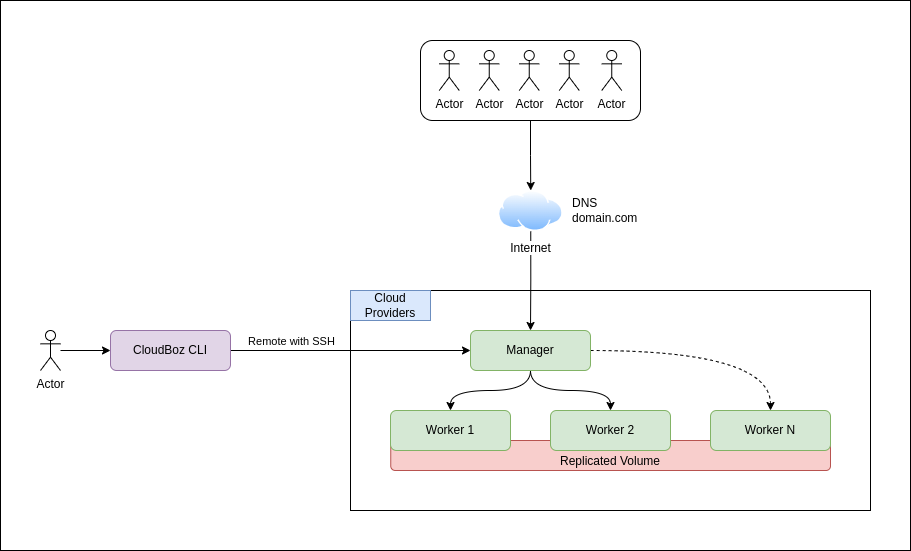

The diagram above was exported from draw.io. Its source (the exported page's mxGraphModel, read from the mxfile embedded in the PNG):
<mxGraphModel dx="868" dy="1523" grid="1" gridSize="10" guides="1" tooltips="1" connect="1" arrows="1" fold="1" page="1" pageScale="1" pageWidth="850" pageHeight="1100" math="0" shadow="0">
  <root>
    <mxCell id="0" />
    <mxCell id="1" parent="0" />
    <mxCell id="wTXcH6ECENGHMnTuYiVY-41" value="" style="rounded=0;whiteSpace=wrap;html=1;labelBorderColor=default;" vertex="1" parent="1">
      <mxGeometry x="50" y="-130" width="910" height="550" as="geometry" />
    </mxCell>
    <mxCell id="wTXcH6ECENGHMnTuYiVY-7" value="" style="rounded=0;whiteSpace=wrap;html=1;" vertex="1" parent="1">
      <mxGeometry x="400" y="160" width="520" height="220" as="geometry" />
    </mxCell>
    <mxCell id="wTXcH6ECENGHMnTuYiVY-29" value="Replicated Volume" style="rounded=1;whiteSpace=wrap;html=1;fillColor=#f8cecc;strokeColor=#b85450;verticalAlign=bottom;" vertex="1" parent="1">
      <mxGeometry x="440.25" y="310" width="439.75" height="30" as="geometry" />
    </mxCell>
    <mxCell id="wTXcH6ECENGHMnTuYiVY-25" value="" style="edgeStyle=orthogonalEdgeStyle;curved=1;rounded=0;orthogonalLoop=1;jettySize=auto;html=1;" edge="1" parent="1" source="wTXcH6ECENGHMnTuYiVY-24" target="wTXcH6ECENGHMnTuYiVY-12">
      <mxGeometry relative="1" as="geometry" />
    </mxCell>
    <mxCell id="wTXcH6ECENGHMnTuYiVY-24" value="" style="rounded=1;whiteSpace=wrap;html=1;" vertex="1" parent="1">
      <mxGeometry x="470" y="-90" width="220" height="80" as="geometry" />
    </mxCell>
    <mxCell id="wTXcH6ECENGHMnTuYiVY-10" style="edgeStyle=orthogonalEdgeStyle;curved=1;rounded=0;orthogonalLoop=1;jettySize=auto;html=1;" edge="1" parent="1" source="wTXcH6ECENGHMnTuYiVY-1" target="wTXcH6ECENGHMnTuYiVY-2">
      <mxGeometry relative="1" as="geometry" />
    </mxCell>
    <mxCell id="wTXcH6ECENGHMnTuYiVY-28" value="Remote with SSH" style="edgeLabel;html=1;align=center;verticalAlign=middle;resizable=0;points=[];" vertex="1" connectable="0" parent="wTXcH6ECENGHMnTuYiVY-10">
      <mxGeometry x="-0.2833" y="4" relative="1" as="geometry">
        <mxPoint x="-26" y="-6" as="offset" />
      </mxGeometry>
    </mxCell>
    <mxCell id="wTXcH6ECENGHMnTuYiVY-1" value="CloudBoz CLI" style="rounded=1;whiteSpace=wrap;html=1;fillColor=#e1d5e7;strokeColor=#9673a6;" vertex="1" parent="1">
      <mxGeometry x="160" y="200" width="120" height="40" as="geometry" />
    </mxCell>
    <mxCell id="wTXcH6ECENGHMnTuYiVY-5" style="edgeStyle=orthogonalEdgeStyle;rounded=0;orthogonalLoop=1;jettySize=auto;html=1;entryX=0.5;entryY=0;entryDx=0;entryDy=0;curved=1;" edge="1" parent="1" source="wTXcH6ECENGHMnTuYiVY-2" target="wTXcH6ECENGHMnTuYiVY-4">
      <mxGeometry relative="1" as="geometry" />
    </mxCell>
    <mxCell id="wTXcH6ECENGHMnTuYiVY-6" style="edgeStyle=orthogonalEdgeStyle;curved=1;rounded=0;orthogonalLoop=1;jettySize=auto;html=1;" edge="1" parent="1" source="wTXcH6ECENGHMnTuYiVY-2" target="wTXcH6ECENGHMnTuYiVY-3">
      <mxGeometry relative="1" as="geometry" />
    </mxCell>
    <mxCell id="wTXcH6ECENGHMnTuYiVY-31" style="edgeStyle=orthogonalEdgeStyle;curved=1;rounded=0;orthogonalLoop=1;jettySize=auto;html=1;entryX=0.5;entryY=0;entryDx=0;entryDy=0;dashed=1;" edge="1" parent="1" source="wTXcH6ECENGHMnTuYiVY-2" target="wTXcH6ECENGHMnTuYiVY-30">
      <mxGeometry relative="1" as="geometry" />
    </mxCell>
    <mxCell id="wTXcH6ECENGHMnTuYiVY-2" value="Manager" style="rounded=1;whiteSpace=wrap;html=1;fillColor=#d5e8d4;strokeColor=#82b366;" vertex="1" parent="1">
      <mxGeometry x="520" y="200" width="120" height="40" as="geometry" />
    </mxCell>
    <mxCell id="wTXcH6ECENGHMnTuYiVY-3" value="Worker 2" style="rounded=1;whiteSpace=wrap;html=1;fillColor=#d5e8d4;strokeColor=#82b366;" vertex="1" parent="1">
      <mxGeometry x="600" y="280" width="120" height="40" as="geometry" />
    </mxCell>
    <mxCell id="wTXcH6ECENGHMnTuYiVY-4" value="Worker 1" style="rounded=1;whiteSpace=wrap;html=1;fillColor=#d5e8d4;strokeColor=#82b366;" vertex="1" parent="1">
      <mxGeometry x="440" y="280" width="120" height="40" as="geometry" />
    </mxCell>
    <mxCell id="wTXcH6ECENGHMnTuYiVY-9" value="" style="edgeStyle=orthogonalEdgeStyle;curved=1;rounded=0;orthogonalLoop=1;jettySize=auto;html=1;" edge="1" parent="1" source="wTXcH6ECENGHMnTuYiVY-8" target="wTXcH6ECENGHMnTuYiVY-1">
      <mxGeometry relative="1" as="geometry" />
    </mxCell>
    <mxCell id="wTXcH6ECENGHMnTuYiVY-8" value="Actor" style="shape=umlActor;verticalLabelPosition=bottom;verticalAlign=top;html=1;outlineConnect=0;rounded=0;" vertex="1" parent="1">
      <mxGeometry x="90" y="200" width="20" height="40" as="geometry" />
    </mxCell>
    <mxCell id="wTXcH6ECENGHMnTuYiVY-11" value="Cloud Providers" style="text;html=1;strokeColor=#6c8ebf;fillColor=#dae8fc;align=center;verticalAlign=middle;whiteSpace=wrap;rounded=0;" vertex="1" parent="1">
      <mxGeometry x="400" y="160" width="80" height="30" as="geometry" />
    </mxCell>
    <mxCell id="wTXcH6ECENGHMnTuYiVY-14" style="edgeStyle=orthogonalEdgeStyle;curved=1;rounded=0;orthogonalLoop=1;jettySize=auto;html=1;" edge="1" parent="1" source="wTXcH6ECENGHMnTuYiVY-12" target="wTXcH6ECENGHMnTuYiVY-2">
      <mxGeometry relative="1" as="geometry" />
    </mxCell>
    <mxCell id="wTXcH6ECENGHMnTuYiVY-12" value="Internet" style="aspect=fixed;perimeter=ellipsePerimeter;html=1;align=center;shadow=0;dashed=0;spacingTop=3;image;image=img/lib/active_directory/internet_cloud.svg;rounded=0;" vertex="1" parent="1">
      <mxGeometry x="547.75" y="60" width="65" height="40.95" as="geometry" />
    </mxCell>
    <mxCell id="wTXcH6ECENGHMnTuYiVY-15" value="DNS&lt;br&gt;&lt;div style=&quot;&quot;&gt;&lt;span style=&quot;background-color: initial;&quot;&gt;domain.com&lt;/span&gt;&lt;/div&gt;" style="text;html=1;strokeColor=none;fillColor=none;align=left;verticalAlign=middle;whiteSpace=wrap;rounded=0;" vertex="1" parent="1">
      <mxGeometry x="620.25" y="65.48" width="80" height="30" as="geometry" />
    </mxCell>
    <mxCell id="wTXcH6ECENGHMnTuYiVY-17" value="Actor" style="shape=umlActor;verticalLabelPosition=bottom;verticalAlign=top;html=1;outlineConnect=0;rounded=0;" vertex="1" parent="1">
      <mxGeometry x="488.75" y="-80" width="20" height="40" as="geometry" />
    </mxCell>
    <mxCell id="wTXcH6ECENGHMnTuYiVY-18" value="Actor" style="shape=umlActor;verticalLabelPosition=bottom;verticalAlign=top;html=1;outlineConnect=0;rounded=0;" vertex="1" parent="1">
      <mxGeometry x="528.75" y="-80" width="20" height="40" as="geometry" />
    </mxCell>
    <mxCell id="wTXcH6ECENGHMnTuYiVY-19" value="Actor" style="shape=umlActor;verticalLabelPosition=bottom;verticalAlign=top;html=1;outlineConnect=0;rounded=0;" vertex="1" parent="1">
      <mxGeometry x="568.75" y="-80" width="20" height="40" as="geometry" />
    </mxCell>
    <mxCell id="wTXcH6ECENGHMnTuYiVY-20" value="Actor" style="shape=umlActor;verticalLabelPosition=bottom;verticalAlign=top;html=1;outlineConnect=0;rounded=0;" vertex="1" parent="1">
      <mxGeometry x="608.75" y="-80" width="20" height="40" as="geometry" />
    </mxCell>
    <mxCell id="wTXcH6ECENGHMnTuYiVY-21" value="Actor" style="shape=umlActor;verticalLabelPosition=bottom;verticalAlign=top;html=1;outlineConnect=0;rounded=0;" vertex="1" parent="1">
      <mxGeometry x="651.25" y="-80" width="20" height="40" as="geometry" />
    </mxCell>
    <mxCell id="wTXcH6ECENGHMnTuYiVY-30" value="Worker N" style="rounded=1;whiteSpace=wrap;html=1;fillColor=#d5e8d4;strokeColor=#82b366;" vertex="1" parent="1">
      <mxGeometry x="760" y="280" width="120" height="40" as="geometry" />
    </mxCell>
  </root>
</mxGraphModel>